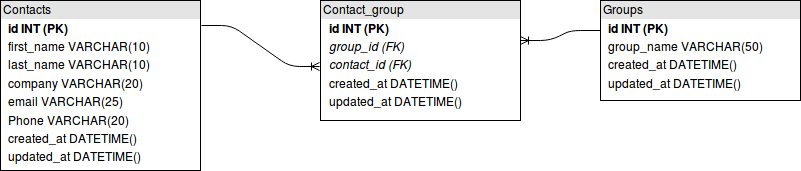

The diagram above was exported from draw.io. Its source (the exported page's mxGraphModel, read from the mxfile embedded in the PNG):
<mxGraphModel dx="792" dy="386" grid="1" gridSize="10" guides="1" tooltips="1" connect="1" arrows="1" fold="1" page="1" pageScale="1" pageWidth="850" pageHeight="1100" background="#ffffff" math="0" shadow="0">
  <root>
    <mxCell id="0" />
    <mxCell id="1" parent="0" />
    <mxCell id="31" value="&lt;div style=&quot;box-sizing: border-box ; width: 100% ; background: #e4e4e4 ; padding: 2px&quot;&gt;Contacts&lt;/div&gt;&lt;table style=&quot;font-size: 1em ; width: 100%&quot; cellspacing=&quot;0&quot; cellpadding=&quot;2&quot;&gt;&lt;tbody&gt;&lt;tr&gt;&lt;td&gt;&lt;br&gt;&lt;/td&gt;&lt;td&gt;&lt;b&gt;id INT (PK)&lt;/b&gt;&lt;br&gt;&lt;/td&gt;&lt;/tr&gt;&lt;tr&gt;&lt;td&gt;&lt;br&gt;&lt;/td&gt;&lt;td&gt;first_name VARCHAR(10)&lt;br&gt;&lt;/td&gt;&lt;/tr&gt;&lt;tr&gt;&lt;td&gt;&lt;br&gt;&lt;/td&gt;&lt;td&gt;last_name VARCHAR(10)&lt;/td&gt;&lt;/tr&gt;&lt;tr&gt;&lt;td&gt;&lt;br&gt;&lt;/td&gt;&lt;td&gt;company VARCHAR(20)&lt;br&gt;&lt;/td&gt;&lt;/tr&gt;&lt;tr&gt;&lt;td&gt;&lt;br&gt;&lt;/td&gt;&lt;td&gt;email VARCHAR(25)&lt;br&gt;&lt;/td&gt;&lt;/tr&gt;&lt;tr&gt;&lt;td&gt;&lt;br&gt;&lt;/td&gt;&lt;td&gt;Phone VARCHAR(20)&lt;br&gt;&lt;/td&gt;&lt;/tr&gt;&lt;tr&gt;&lt;td&gt;&lt;br&gt;&lt;/td&gt;&lt;td&gt;created_at DATETIME()&lt;br&gt;&lt;/td&gt;&lt;/tr&gt;&lt;tr&gt;&lt;td&gt;&lt;br&gt;&lt;/td&gt;&lt;td&gt;updated_at DATETIME()&lt;br&gt;&lt;/td&gt;&lt;/tr&gt;&lt;/tbody&gt;&lt;/table&gt;" style="verticalAlign=top;align=left;overflow=fill;html=1;" vertex="1" parent="1">
      <mxGeometry x="20" y="40" width="200" height="170" as="geometry" />
    </mxCell>
    <mxCell id="32" value="&lt;div style=&quot;box-sizing: border-box ; width: 100% ; background: #e4e4e4 ; padding: 2px&quot;&gt;Groups&lt;/div&gt;&lt;table style=&quot;font-size: 1em ; width: 100%&quot; cellspacing=&quot;0&quot; cellpadding=&quot;2&quot;&gt;&lt;tbody&gt;&lt;tr&gt;&lt;td&gt;&lt;br&gt;&lt;/td&gt;&lt;td&gt;&lt;b&gt;id INT (PK)&lt;/b&gt;&lt;br&gt;&lt;/td&gt;&lt;/tr&gt;&lt;tr&gt;&lt;td&gt;&lt;br&gt;&lt;/td&gt;&lt;td&gt;group_name VARCHAR(50)&lt;br&gt;&lt;/td&gt;&lt;/tr&gt;&lt;tr&gt;&lt;td&gt;&lt;br&gt;&lt;/td&gt;&lt;td&gt;created_at DATETIME()&lt;/td&gt;&lt;/tr&gt;&lt;tr&gt;&lt;td&gt;&lt;br&gt;&lt;/td&gt;&lt;td&gt;updated_at DATETIME()&lt;/td&gt;&lt;/tr&gt;&lt;/tbody&gt;&lt;/table&gt;" style="verticalAlign=top;align=left;overflow=fill;html=1;" vertex="1" parent="1">
      <mxGeometry x="620" y="40" width="200" height="100" as="geometry" />
    </mxCell>
    <mxCell id="33" value="&lt;div style=&quot;box-sizing: border-box ; width: 100% ; background: #e4e4e4 ; padding: 2px&quot;&gt;Contact_group&lt;/div&gt;&lt;table style=&quot;font-size: 1em ; width: 100%&quot; cellspacing=&quot;0&quot; cellpadding=&quot;2&quot;&gt;&lt;tbody&gt;&lt;tr&gt;&lt;td&gt;&lt;br&gt;&lt;/td&gt;&lt;td&gt;&lt;b&gt;id INT (PK)&lt;/b&gt;&lt;br&gt;&lt;/td&gt;&lt;/tr&gt;&lt;tr&gt;&lt;td&gt;&lt;br&gt;&lt;/td&gt;&lt;td&gt;&lt;i&gt;group_id (FK)&lt;/i&gt;&lt;br&gt;&lt;/td&gt;&lt;/tr&gt;&lt;tr&gt;&lt;td&gt;&lt;br&gt;&lt;/td&gt;&lt;td&gt;&lt;i&gt;contact_id (FK)&lt;/i&gt;&lt;br&gt;&lt;/td&gt;&lt;/tr&gt;&lt;tr&gt;&lt;td&gt;&lt;br&gt;&lt;/td&gt;&lt;td&gt;created_at DATETIME()&lt;/td&gt;&lt;/tr&gt;&lt;tr&gt;&lt;td&gt;&lt;br&gt;&lt;/td&gt;&lt;td&gt;updated_at DATETIME()&lt;/td&gt;&lt;/tr&gt;&lt;/tbody&gt;&lt;/table&gt;" style="verticalAlign=top;align=left;overflow=fill;html=1;" vertex="1" parent="1">
      <mxGeometry x="340" y="40" width="200" height="120" as="geometry" />
    </mxCell>
    <mxCell id="35" value="" style="edgeStyle=entityRelationEdgeStyle;html=1;endArrow=ERoneToMany;strokeColor=#000000;exitX=1.005;exitY=0.147;exitPerimeter=0;entryX=-0.006;entryY=0.546;entryPerimeter=0;" edge="1" parent="1" source="31" target="33">
      <mxGeometry width="100" height="100" relative="1" as="geometry">
        <mxPoint x="220" y="150" as="sourcePoint" />
        <mxPoint x="320" y="50" as="targetPoint" />
      </mxGeometry>
    </mxCell>
    <mxCell id="38" value="" style="edgeStyle=entityRelationEdgeStyle;html=1;endArrow=none;strokeColor=#000000;entryX=0;entryY=0.3;entryPerimeter=0;startArrow=ERoneToMany;startFill=0;endFill=0;" edge="1" parent="1" target="32">
      <mxGeometry x="522" y="62" width="100" height="100" as="geometry">
        <mxPoint x="540" y="80" as="sourcePoint" />
        <mxPoint x="620" y="100" as="targetPoint" />
      </mxGeometry>
    </mxCell>
  </root>
</mxGraphModel>